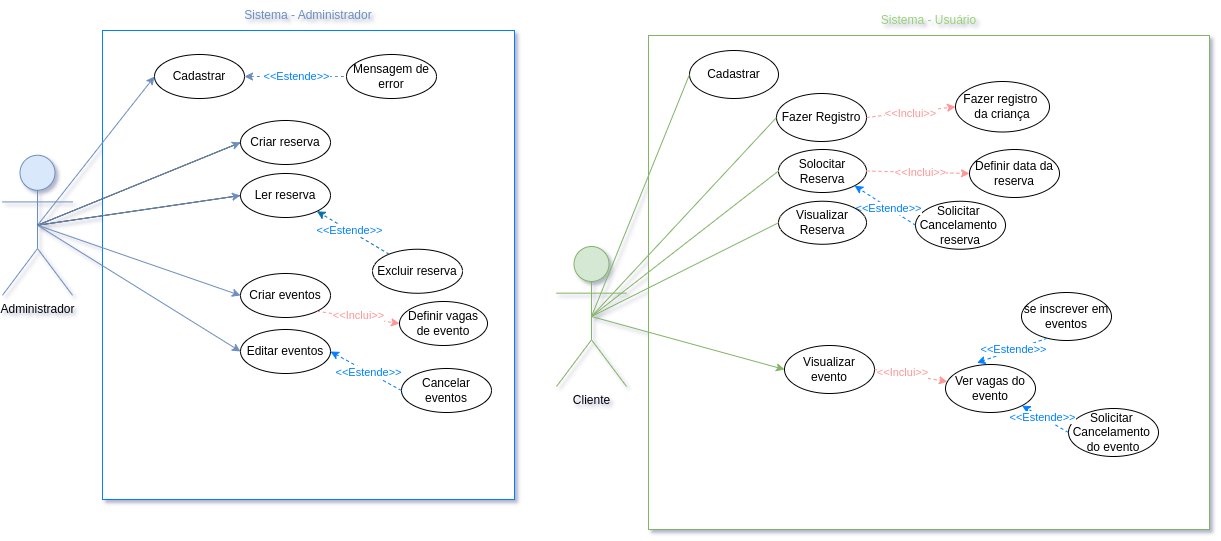

The diagram above was exported from draw.io. Its source (the exported page's mxGraphModel, read from the mxfile embedded in the PNG):
<mxGraphModel dx="2607" dy="515" grid="0" gridSize="10" guides="1" tooltips="1" connect="1" arrows="1" fold="1" page="0" pageScale="1" pageWidth="827" pageHeight="1169" math="0" shadow="0">
  <root>
    <mxCell id="0" />
    <mxCell id="1" parent="0" />
    <mxCell id="0wKT98qybSFT4ZQGH6Ci-2" value="Administrador" style="shape=umlActor;verticalLabelPosition=bottom;verticalAlign=top;html=1;outlineConnect=0;aspect=fixed;fillColor=#dae8fc;strokeColor=#6c8ebf;" parent="1" vertex="1">
      <mxGeometry x="6" y="1000.75" width="70" height="140" as="geometry" />
    </mxCell>
    <mxCell id="0wKT98qybSFT4ZQGH6Ci-4" value="" style="rounded=0;whiteSpace=wrap;html=1;strokeColor=#007FFF;" vertex="1" parent="1">
      <mxGeometry x="106" y="876" width="412" height="469" as="geometry" />
    </mxCell>
    <mxCell id="RzaRyWATQIfw3bAr0EuD-1" value="Criar reserva" style="ellipse;whiteSpace=wrap;html=1;" vertex="1" parent="1">
      <mxGeometry x="244" y="966" width="90" height="44" as="geometry" />
    </mxCell>
    <mxCell id="RzaRyWATQIfw3bAr0EuD-2" value="Ler reserva" style="ellipse;whiteSpace=wrap;html=1;" vertex="1" parent="1">
      <mxGeometry x="244" y="1019" width="90" height="44" as="geometry" />
    </mxCell>
    <mxCell id="RzaRyWATQIfw3bAr0EuD-3" value="Excluir reserva" style="ellipse;whiteSpace=wrap;html=1;" vertex="1" parent="1">
      <mxGeometry x="376" y="1094.75" width="90" height="44" as="geometry" />
    </mxCell>
    <mxCell id="RzaRyWATQIfw3bAr0EuD-4" value="&lt;div&gt;Criar eventos&lt;/div&gt;" style="ellipse;whiteSpace=wrap;html=1;" vertex="1" parent="1">
      <mxGeometry x="244" y="1119" width="90" height="44" as="geometry" />
    </mxCell>
    <mxCell id="RzaRyWATQIfw3bAr0EuD-5" value="Definir vagas de evento" style="ellipse;whiteSpace=wrap;html=1;" vertex="1" parent="1">
      <mxGeometry x="403" y="1147" width="88" height="44" as="geometry" />
    </mxCell>
    <mxCell id="RzaRyWATQIfw3bAr0EuD-6" value="Cancelar eventos" style="ellipse;whiteSpace=wrap;html=1;" vertex="1" parent="1">
      <mxGeometry x="405" y="1214" width="90" height="44" as="geometry" />
    </mxCell>
    <mxCell id="RzaRyWATQIfw3bAr0EuD-7" value="Editar eventos" style="ellipse;whiteSpace=wrap;html=1;" vertex="1" parent="1">
      <mxGeometry x="244" y="1175" width="90" height="44" as="geometry" />
    </mxCell>
    <mxCell id="CzGETeZ8dLk1uZ1Zivcq-1" value="" style="rounded=0;whiteSpace=wrap;html=1;strokeColor=#82B366;" vertex="1" parent="1">
      <mxGeometry x="652" y="881" width="561" height="494" as="geometry" />
    </mxCell>
    <mxCell id="CzGETeZ8dLk1uZ1Zivcq-5" value="Cliente" style="shape=umlActor;verticalLabelPosition=bottom;verticalAlign=top;html=1;outlineConnect=0;aspect=fixed;fillColor=#d5e8d4;strokeColor=#82b366;" vertex="1" parent="1">
      <mxGeometry x="560" y="1092" width="70" height="140" as="geometry" />
    </mxCell>
    <mxCell id="CzGETeZ8dLk1uZ1Zivcq-7" value="Solocitar Reserva" style="ellipse;whiteSpace=wrap;html=1;" vertex="1" parent="1">
      <mxGeometry x="782" y="995" width="88" height="43" as="geometry" />
    </mxCell>
    <mxCell id="sxj4dX8VcYlY1Q7Bfmnf-1" value="Cadastrar" style="ellipse;whiteSpace=wrap;html=1;" vertex="1" parent="1">
      <mxGeometry x="158" y="900" width="90" height="44" as="geometry" />
    </mxCell>
    <mxCell id="F8lLc5CeTrYKZgsB1LuV-1" value="Solicitar&amp;nbsp; Cancelamento&amp;nbsp; reserva" style="ellipse;whiteSpace=wrap;html=1;" vertex="1" parent="1">
      <mxGeometry x="919" y="1046.75" width="90" height="48" as="geometry" />
    </mxCell>
    <mxCell id="F8lLc5CeTrYKZgsB1LuV-2" value="" style="endArrow=none;html=1;rounded=0;exitX=0.5;exitY=0.5;exitDx=0;exitDy=0;exitPerimeter=0;entryX=0;entryY=0.5;entryDx=0;entryDy=0;endFill=0;fillColor=#d5e8d4;strokeColor=#82b366;" edge="1" parent="1" source="CzGETeZ8dLk1uZ1Zivcq-5" target="CzGETeZ8dLk1uZ1Zivcq-7">
      <mxGeometry width="50" height="50" relative="1" as="geometry">
        <mxPoint x="88" y="1478.5" as="sourcePoint" />
        <mxPoint x="138" y="1428.5" as="targetPoint" />
      </mxGeometry>
    </mxCell>
    <mxCell id="sxj4dX8VcYlY1Q7Bfmnf-2" value="" style="endArrow=classic;html=1;rounded=0;exitX=0.5;exitY=0.5;exitDx=0;exitDy=0;exitPerimeter=0;entryX=0;entryY=0.5;entryDx=0;entryDy=0;endFill=1;fillColor=#dae8fc;strokeColor=#6c8ebf;" edge="1" parent="1" source="0wKT98qybSFT4ZQGH6Ci-2" target="sxj4dX8VcYlY1Q7Bfmnf-1">
      <mxGeometry width="50" height="50" relative="1" as="geometry">
        <mxPoint x="340" y="1107" as="sourcePoint" />
        <mxPoint x="390" y="1057" as="targetPoint" />
      </mxGeometry>
    </mxCell>
    <mxCell id="F8lLc5CeTrYKZgsB1LuV-4" value="Cadastrar" style="ellipse;whiteSpace=wrap;html=1;" vertex="1" parent="1">
      <mxGeometry x="693" y="896" width="89" height="48" as="geometry" />
    </mxCell>
    <mxCell id="F8lLc5CeTrYKZgsB1LuV-6" value="Fazer registro&amp;nbsp;&lt;div&gt;da criança&lt;/div&gt;" style="ellipse;whiteSpace=wrap;html=1;" vertex="1" parent="1">
      <mxGeometry x="959" y="927" width="94" height="50.5" as="geometry" />
    </mxCell>
    <mxCell id="F8lLc5CeTrYKZgsB1LuV-5" value="Fazer Registro" style="ellipse;whiteSpace=wrap;html=1;" vertex="1" parent="1">
      <mxGeometry x="780" y="939" width="90" height="48" as="geometry" />
    </mxCell>
    <mxCell id="zzR6fs7JN_L8BLZTU6zC-1" value="" style="endArrow=none;html=1;rounded=0;exitX=0.5;exitY=0.5;exitDx=0;exitDy=0;exitPerimeter=0;entryX=0;entryY=0.5;entryDx=0;entryDy=0;endFill=0;" edge="1" parent="1" source="0wKT98qybSFT4ZQGH6Ci-2" target="RzaRyWATQIfw3bAr0EuD-1">
      <mxGeometry width="50" height="50" relative="1" as="geometry">
        <mxPoint x="93" y="1038" as="sourcePoint" />
        <mxPoint x="209" y="925" as="targetPoint" />
      </mxGeometry>
    </mxCell>
    <mxCell id="mX5zGYQFTIVNNwO1kC-Y-3" value="Sistema - Administrador" style="text;html=1;align=center;verticalAlign=middle;whiteSpace=wrap;rounded=0;strokeWidth=2;fontColor=#6C8EBF;" vertex="1" parent="1">
      <mxGeometry x="218" y="846" width="188" height="30" as="geometry" />
    </mxCell>
    <mxCell id="uiRFlbcwNcKPIiYUG5P_-2" value="Sistema - Usuário" style="text;html=1;align=center;verticalAlign=middle;whiteSpace=wrap;rounded=0;strokeWidth=2;fontColor=#97D077;" vertex="1" parent="1">
      <mxGeometry x="841" y="851" width="183" height="30" as="geometry" />
    </mxCell>
    <mxCell id="F8lLc5CeTrYKZgsB1LuV-10" value="" style="endArrow=none;html=1;rounded=0;exitX=0.5;exitY=0.5;exitDx=0;exitDy=0;exitPerimeter=0;entryX=0;entryY=0.5;entryDx=0;entryDy=0;endFill=0;" edge="1" parent="1" source="0wKT98qybSFT4ZQGH6Ci-2" target="RzaRyWATQIfw3bAr0EuD-2">
      <mxGeometry width="50" height="50" relative="1" as="geometry">
        <mxPoint x="7" y="1007" as="sourcePoint" />
        <mxPoint x="57" y="957" as="targetPoint" />
      </mxGeometry>
    </mxCell>
    <mxCell id="uiRFlbcwNcKPIiYUG5P_-7" style="edgeStyle=orthogonalEdgeStyle;rounded=0;orthogonalLoop=1;jettySize=auto;html=1;exitX=0.5;exitY=1;exitDx=0;exitDy=0;" edge="1" parent="1" source="F8lLc5CeTrYKZgsB1LuV-5" target="F8lLc5CeTrYKZgsB1LuV-5">
      <mxGeometry relative="1" as="geometry" />
    </mxCell>
    <mxCell id="uiRFlbcwNcKPIiYUG5P_-8" value="" style="endArrow=none;html=1;rounded=0;entryX=0;entryY=0.5;entryDx=0;entryDy=0;exitX=0.5;exitY=0.5;exitDx=0;exitDy=0;exitPerimeter=0;endFill=0;fillColor=#d5e8d4;strokeColor=#82b366;" edge="1" parent="1" source="CzGETeZ8dLk1uZ1Zivcq-5" target="F8lLc5CeTrYKZgsB1LuV-4">
      <mxGeometry width="50" height="50" relative="1" as="geometry">
        <mxPoint x="504" y="1262" as="sourcePoint" />
        <mxPoint x="554" y="1212" as="targetPoint" />
      </mxGeometry>
    </mxCell>
    <mxCell id="uiRFlbcwNcKPIiYUG5P_-9" value="" style="endArrow=none;html=1;rounded=0;entryX=0;entryY=0.5;entryDx=0;entryDy=0;exitX=0.5;exitY=0.5;exitDx=0;exitDy=0;exitPerimeter=0;endFill=0;fillColor=#d5e8d4;strokeColor=#82b366;" edge="1" parent="1" source="CzGETeZ8dLk1uZ1Zivcq-5" target="F8lLc5CeTrYKZgsB1LuV-5">
      <mxGeometry width="50" height="50" relative="1" as="geometry">
        <mxPoint x="608" y="1196" as="sourcePoint" />
        <mxPoint x="658" y="1146" as="targetPoint" />
      </mxGeometry>
    </mxCell>
    <mxCell id="uTV6RXzCYjSW25PGmt03-1" value="" style="endArrow=none;html=1;rounded=0;exitX=1;exitY=0.5;exitDx=0;exitDy=0;entryX=0;entryY=0.5;entryDx=0;entryDy=0;dashed=1;endFill=0;startArrow=classic;startFill=1;fillColor=#dae8fc;strokeColor=#6c8ebf;" edge="1" parent="1" source="sxj4dX8VcYlY1Q7Bfmnf-1" target="uTV6RXzCYjSW25PGmt03-2">
      <mxGeometry width="50" height="50" relative="1" as="geometry">
        <mxPoint x="389" y="1060" as="sourcePoint" />
        <mxPoint x="439" y="1010" as="targetPoint" />
      </mxGeometry>
    </mxCell>
    <mxCell id="uTV6RXzCYjSW25PGmt03-6" value="&amp;lt;&amp;lt;Estende&amp;gt;&amp;gt;" style="edgeLabel;html=1;align=center;verticalAlign=middle;resizable=0;points=[];fontColor=#007FFF;" connectable="0" vertex="1" parent="uTV6RXzCYjSW25PGmt03-1">
      <mxGeometry x="0.0054" y="1" relative="1" as="geometry">
        <mxPoint as="offset" />
      </mxGeometry>
    </mxCell>
    <mxCell id="uiRFlbcwNcKPIiYUG5P_-11" value="" style="endArrow=classic;html=1;rounded=0;entryX=0;entryY=0.5;entryDx=0;entryDy=0;exitX=0.5;exitY=0.5;exitDx=0;exitDy=0;exitPerimeter=0;endFill=1;fillColor=#dae8fc;strokeColor=#6C8EBF;" edge="1" parent="1" source="0wKT98qybSFT4ZQGH6Ci-2" target="RzaRyWATQIfw3bAr0EuD-1">
      <mxGeometry width="50" height="50" relative="1" as="geometry">
        <mxPoint x="38" y="1060" as="sourcePoint" />
        <mxPoint x="554" y="1212" as="targetPoint" />
      </mxGeometry>
    </mxCell>
    <mxCell id="uTV6RXzCYjSW25PGmt03-2" value="Mensagem de error" style="ellipse;whiteSpace=wrap;html=1;" vertex="1" parent="1">
      <mxGeometry x="350" y="900" width="90" height="44" as="geometry" />
    </mxCell>
    <mxCell id="-WDywv5MlyLDw0LWBbg4-1" value="" style="endArrow=classic;html=1;rounded=0;exitX=0.5;exitY=0.5;exitDx=0;exitDy=0;exitPerimeter=0;entryX=0;entryY=0.5;entryDx=0;entryDy=0;endFill=1;fillColor=#dae8fc;strokeColor=#6c8ebf;" edge="1" parent="1" source="0wKT98qybSFT4ZQGH6Ci-2" target="RzaRyWATQIfw3bAr0EuD-2">
      <mxGeometry width="50" height="50" relative="1" as="geometry">
        <mxPoint x="367" y="1150" as="sourcePoint" />
        <mxPoint x="417" y="1100" as="targetPoint" />
      </mxGeometry>
    </mxCell>
    <mxCell id="LuBZTf-G6b23mVZJpQFG-1" value="" style="endArrow=classic;html=1;rounded=0;entryX=0;entryY=0.5;entryDx=0;entryDy=0;exitX=0.5;exitY=0.5;exitDx=0;exitDy=0;exitPerimeter=0;endFill=1;fillColor=#dae8fc;strokeColor=#6c8ebf;" edge="1" parent="1" source="0wKT98qybSFT4ZQGH6Ci-2" target="RzaRyWATQIfw3bAr0EuD-4">
      <mxGeometry width="50" height="50" relative="1" as="geometry">
        <mxPoint x="-12" y="1228" as="sourcePoint" />
        <mxPoint x="38" y="1178" as="targetPoint" />
      </mxGeometry>
    </mxCell>
    <mxCell id="q7HyVPNbYr_2y3XU_DQ3-2" value="&amp;nbsp;Definir data da&amp;nbsp; reserva" style="ellipse;whiteSpace=wrap;html=1;" vertex="1" parent="1">
      <mxGeometry x="973" y="995" width="90" height="48" as="geometry" />
    </mxCell>
    <mxCell id="q7HyVPNbYr_2y3XU_DQ3-3" value="Ver vagas do evento" style="ellipse;whiteSpace=wrap;html=1;" vertex="1" parent="1">
      <mxGeometry x="949" y="1210" width="90" height="48" as="geometry" />
    </mxCell>
    <mxCell id="q7HyVPNbYr_2y3XU_DQ3-4" value="Visualizar evento" style="ellipse;whiteSpace=wrap;html=1;" vertex="1" parent="1">
      <mxGeometry x="788" y="1191" width="90" height="48" as="geometry" />
    </mxCell>
    <mxCell id="q7HyVPNbYr_2y3XU_DQ3-5" value="se inscrever em eventos" style="ellipse;whiteSpace=wrap;html=1;" vertex="1" parent="1">
      <mxGeometry x="1025" y="1138" width="90" height="48" as="geometry" />
    </mxCell>
    <mxCell id="02P6RwRw2zF46VR2o4aV-2" value="" style="endArrow=classic;html=1;rounded=0;exitX=0.5;exitY=0.5;exitDx=0;exitDy=0;exitPerimeter=0;entryX=0;entryY=0.5;entryDx=0;entryDy=0;endFill=1;fillColor=#dae8fc;strokeColor=#6c8ebf;" edge="1" parent="1" source="0wKT98qybSFT4ZQGH6Ci-2" target="RzaRyWATQIfw3bAr0EuD-7">
      <mxGeometry width="50" height="50" relative="1" as="geometry">
        <mxPoint x="289" y="1150" as="sourcePoint" />
        <mxPoint x="339" y="1100" as="targetPoint" />
      </mxGeometry>
    </mxCell>
    <mxCell id="lFGpgmUPxprf0eB_IepU-3" value="" style="endArrow=classic;html=1;rounded=0;entryX=0;entryY=0.5;entryDx=0;entryDy=0;exitX=0.5;exitY=0.5;exitDx=0;exitDy=0;exitPerimeter=0;fillColor=#d5e8d4;strokeColor=#82B366;" edge="1" parent="1" source="CzGETeZ8dLk1uZ1Zivcq-5" target="q7HyVPNbYr_2y3XU_DQ3-4">
      <mxGeometry width="50" height="50" relative="1" as="geometry">
        <mxPoint x="582" y="1402" as="sourcePoint" />
        <mxPoint x="632" y="1352" as="targetPoint" />
      </mxGeometry>
    </mxCell>
    <mxCell id="yRH_JlJFA7OVHdWzaw5I-22" value="" style="endArrow=classic;html=1;rounded=0;exitX=1;exitY=0.5;exitDx=0;exitDy=0;entryX=0;entryY=0.5;entryDx=0;entryDy=0;dashed=1;strokeColor=#FF9494;" edge="1" parent="1" source="F8lLc5CeTrYKZgsB1LuV-5" target="F8lLc5CeTrYKZgsB1LuV-6">
      <mxGeometry width="50" height="50" relative="1" as="geometry">
        <mxPoint x="728" y="1002" as="sourcePoint" />
        <mxPoint x="778" y="952" as="targetPoint" />
      </mxGeometry>
    </mxCell>
    <mxCell id="yRH_JlJFA7OVHdWzaw5I-23" value="&amp;lt;&amp;lt;Inclui&amp;gt;&amp;gt;" style="edgeLabel;html=1;align=center;verticalAlign=middle;resizable=0;points=[];fontColor=#FF9494;" connectable="0" vertex="1" parent="yRH_JlJFA7OVHdWzaw5I-22">
      <mxGeometry x="-0.0268" y="-3" relative="1" as="geometry">
        <mxPoint x="-1" y="-3" as="offset" />
      </mxGeometry>
    </mxCell>
    <mxCell id="yRH_JlJFA7OVHdWzaw5I-24" value="" style="endArrow=classic;html=1;rounded=0;exitX=1;exitY=0.5;exitDx=0;exitDy=0;entryX=0;entryY=0.5;entryDx=0;entryDy=0;dashed=1;strokeColor=#FF9494;" edge="1" parent="1" source="CzGETeZ8dLk1uZ1Zivcq-7" target="q7HyVPNbYr_2y3XU_DQ3-2">
      <mxGeometry width="50" height="50" relative="1" as="geometry">
        <mxPoint x="728" y="1002" as="sourcePoint" />
        <mxPoint x="778" y="952" as="targetPoint" />
      </mxGeometry>
    </mxCell>
    <mxCell id="yRH_JlJFA7OVHdWzaw5I-25" value="&amp;lt;&amp;lt;Inclui&amp;gt;&amp;gt;" style="edgeLabel;html=1;align=center;verticalAlign=middle;resizable=0;points=[];fontColor=#FF9494;" connectable="0" vertex="1" parent="yRH_JlJFA7OVHdWzaw5I-24">
      <mxGeometry x="0.0307" y="1" relative="1" as="geometry">
        <mxPoint as="offset" />
      </mxGeometry>
    </mxCell>
    <mxCell id="yRH_JlJFA7OVHdWzaw5I-26" value="" style="endArrow=classic;html=1;rounded=0;exitX=0;exitY=0.5;exitDx=0;exitDy=0;entryX=1;entryY=1;entryDx=0;entryDy=0;dashed=1;strokeColor=#007FFF;" edge="1" parent="1" source="F8lLc5CeTrYKZgsB1LuV-1" target="CzGETeZ8dLk1uZ1Zivcq-7">
      <mxGeometry width="50" height="50" relative="1" as="geometry">
        <mxPoint x="728" y="1002" as="sourcePoint" />
        <mxPoint x="778" y="952" as="targetPoint" />
      </mxGeometry>
    </mxCell>
    <mxCell id="yRH_JlJFA7OVHdWzaw5I-27" value="&amp;lt;&amp;lt;Estende&amp;gt;&amp;gt;" style="edgeLabel;html=1;align=center;verticalAlign=middle;resizable=0;points=[];fontColor=#007FFF;" connectable="0" vertex="1" parent="yRH_JlJFA7OVHdWzaw5I-26">
      <mxGeometry x="-0.099" relative="1" as="geometry">
        <mxPoint as="offset" />
      </mxGeometry>
    </mxCell>
    <mxCell id="yRH_JlJFA7OVHdWzaw5I-28" value="" style="endArrow=classic;html=1;rounded=0;exitX=1;exitY=0.5;exitDx=0;exitDy=0;dashed=1;strokeColor=#FF9494;" edge="1" parent="1" source="q7HyVPNbYr_2y3XU_DQ3-4" target="q7HyVPNbYr_2y3XU_DQ3-3">
      <mxGeometry width="50" height="50" relative="1" as="geometry">
        <mxPoint x="728" y="1190" as="sourcePoint" />
        <mxPoint x="778" y="1140" as="targetPoint" />
      </mxGeometry>
    </mxCell>
    <mxCell id="yRH_JlJFA7OVHdWzaw5I-30" value="&amp;lt;&amp;lt;Inclui&amp;gt;&amp;gt;" style="edgeLabel;html=1;align=center;verticalAlign=middle;resizable=0;points=[];fontColor=#FF9494;" connectable="0" vertex="1" parent="yRH_JlJFA7OVHdWzaw5I-28">
      <mxGeometry x="-0.242" y="2" relative="1" as="geometry">
        <mxPoint as="offset" />
      </mxGeometry>
    </mxCell>
    <mxCell id="yRH_JlJFA7OVHdWzaw5I-31" value="" style="endArrow=classic;html=1;rounded=0;entryX=0.35;entryY=-0.034;entryDx=0;entryDy=0;entryPerimeter=0;exitX=0.285;exitY=0.953;exitDx=0;exitDy=0;exitPerimeter=0;dashed=1;strokeColor=#007FFF;" edge="1" parent="1" source="q7HyVPNbYr_2y3XU_DQ3-5" target="q7HyVPNbYr_2y3XU_DQ3-3">
      <mxGeometry width="50" height="50" relative="1" as="geometry">
        <mxPoint x="728" y="1190" as="sourcePoint" />
        <mxPoint x="778" y="1140" as="targetPoint" />
      </mxGeometry>
    </mxCell>
    <mxCell id="yRH_JlJFA7OVHdWzaw5I-32" value="&amp;lt;&amp;lt;Estende&amp;gt;&amp;gt;" style="edgeLabel;html=1;align=center;verticalAlign=middle;resizable=0;points=[];fontColor=#007FFF;" connectable="0" vertex="1" parent="yRH_JlJFA7OVHdWzaw5I-31">
      <mxGeometry x="-0.004" y="-2" relative="1" as="geometry">
        <mxPoint as="offset" />
      </mxGeometry>
    </mxCell>
    <mxCell id="JHyqtgWSWyXGUzfP5QAw-1" value="Visualizar Reserva" style="ellipse;whiteSpace=wrap;html=1;" vertex="1" parent="1">
      <mxGeometry x="782" y="1046.75" width="88" height="43" as="geometry" />
    </mxCell>
    <mxCell id="yRH_JlJFA7OVHdWzaw5I-35" value="" style="endArrow=classic;html=1;rounded=0;entryX=1;entryY=1;entryDx=0;entryDy=0;dashed=1;fillColor=#1ba1e2;strokeColor=#006EAF;" edge="1" parent="1" source="RzaRyWATQIfw3bAr0EuD-3" target="RzaRyWATQIfw3bAr0EuD-2">
      <mxGeometry width="50" height="50" relative="1" as="geometry">
        <mxPoint x="314" y="1146" as="sourcePoint" />
        <mxPoint x="364" y="1096" as="targetPoint" />
      </mxGeometry>
    </mxCell>
    <mxCell id="yRH_JlJFA7OVHdWzaw5I-36" value="&amp;lt;&amp;lt;Estende&amp;gt;&amp;gt;" style="edgeLabel;html=1;align=center;verticalAlign=middle;resizable=0;points=[];fontColor=#007FFF;" connectable="0" vertex="1" parent="yRH_JlJFA7OVHdWzaw5I-35">
      <mxGeometry x="0.1472" relative="1" as="geometry">
        <mxPoint as="offset" />
      </mxGeometry>
    </mxCell>
    <mxCell id="JHyqtgWSWyXGUzfP5QAw-2" value="" style="endArrow=none;html=1;rounded=0;exitX=0.5;exitY=0.5;exitDx=0;exitDy=0;exitPerimeter=0;endFill=0;entryX=0;entryY=0.5;entryDx=0;entryDy=0;fillColor=#d5e8d4;strokeColor=#82b366;" edge="1" parent="1" source="CzGETeZ8dLk1uZ1Zivcq-5" target="JHyqtgWSWyXGUzfP5QAw-1">
      <mxGeometry width="50" height="50" relative="1" as="geometry">
        <mxPoint x="605" y="1172" as="sourcePoint" />
        <mxPoint x="792" y="1026" as="targetPoint" />
      </mxGeometry>
    </mxCell>
    <mxCell id="yRH_JlJFA7OVHdWzaw5I-37" value="Solicitar&amp;nbsp; Cancelamento&amp;nbsp; do evento" style="ellipse;whiteSpace=wrap;html=1;" vertex="1" parent="1">
      <mxGeometry x="1072" y="1254" width="90" height="48" as="geometry" />
    </mxCell>
    <mxCell id="yRH_JlJFA7OVHdWzaw5I-38" value="" style="endArrow=classic;html=1;rounded=0;exitX=0;exitY=0.5;exitDx=0;exitDy=0;entryX=1;entryY=1;entryDx=0;entryDy=0;dashed=1;strokeColor=#007FFF;" edge="1" parent="1" source="yRH_JlJFA7OVHdWzaw5I-37" target="q7HyVPNbYr_2y3XU_DQ3-3">
      <mxGeometry width="50" height="50" relative="1" as="geometry">
        <mxPoint x="768" y="1146" as="sourcePoint" />
        <mxPoint x="818" y="1096" as="targetPoint" />
      </mxGeometry>
    </mxCell>
    <mxCell id="yRH_JlJFA7OVHdWzaw5I-39" value="&amp;lt;&amp;lt;Estende&amp;gt;&amp;gt;" style="edgeLabel;html=1;align=center;verticalAlign=middle;resizable=0;points=[];fontColor=#007FFF;" connectable="0" vertex="1" parent="yRH_JlJFA7OVHdWzaw5I-38">
      <mxGeometry x="0.1245" relative="1" as="geometry">
        <mxPoint as="offset" />
      </mxGeometry>
    </mxCell>
    <mxCell id="yRH_JlJFA7OVHdWzaw5I-40" value="" style="endArrow=classic;html=1;rounded=0;exitX=0;exitY=0.5;exitDx=0;exitDy=0;entryX=1;entryY=0.5;entryDx=0;entryDy=0;dashed=1;strokeColor=#007FFF;" edge="1" parent="1" source="RzaRyWATQIfw3bAr0EuD-6" target="RzaRyWATQIfw3bAr0EuD-7">
      <mxGeometry width="50" height="50" relative="1" as="geometry">
        <mxPoint x="427" y="1146" as="sourcePoint" />
        <mxPoint x="477" y="1096" as="targetPoint" />
      </mxGeometry>
    </mxCell>
    <mxCell id="yRH_JlJFA7OVHdWzaw5I-41" value="&amp;lt;&amp;lt;Estende&amp;gt;&amp;gt;" style="edgeLabel;html=1;align=center;verticalAlign=middle;resizable=0;points=[];fontColor=#007FFF;" connectable="0" vertex="1" parent="yRH_JlJFA7OVHdWzaw5I-40">
      <mxGeometry x="-0.0042" relative="1" as="geometry">
        <mxPoint x="1" as="offset" />
      </mxGeometry>
    </mxCell>
    <mxCell id="yRH_JlJFA7OVHdWzaw5I-42" value="" style="endArrow=classic;html=1;rounded=0;exitX=1;exitY=1;exitDx=0;exitDy=0;entryX=0;entryY=0.5;entryDx=0;entryDy=0;dashed=1;strokeColor=#FF9494;" edge="1" parent="1" source="RzaRyWATQIfw3bAr0EuD-4" target="RzaRyWATQIfw3bAr0EuD-5">
      <mxGeometry width="50" height="50" relative="1" as="geometry">
        <mxPoint x="427" y="1146" as="sourcePoint" />
        <mxPoint x="477" y="1096" as="targetPoint" />
      </mxGeometry>
    </mxCell>
    <mxCell id="yRH_JlJFA7OVHdWzaw5I-43" value="&amp;lt;&amp;lt;Inclui&amp;gt;&amp;gt;" style="edgeLabel;html=1;align=center;verticalAlign=middle;resizable=0;points=[];fontColor=#FF9494;" connectable="0" vertex="1" parent="yRH_JlJFA7OVHdWzaw5I-42">
      <mxGeometry x="0.0169" y="3" relative="1" as="geometry">
        <mxPoint x="-1" as="offset" />
      </mxGeometry>
    </mxCell>
  </root>
</mxGraphModel>